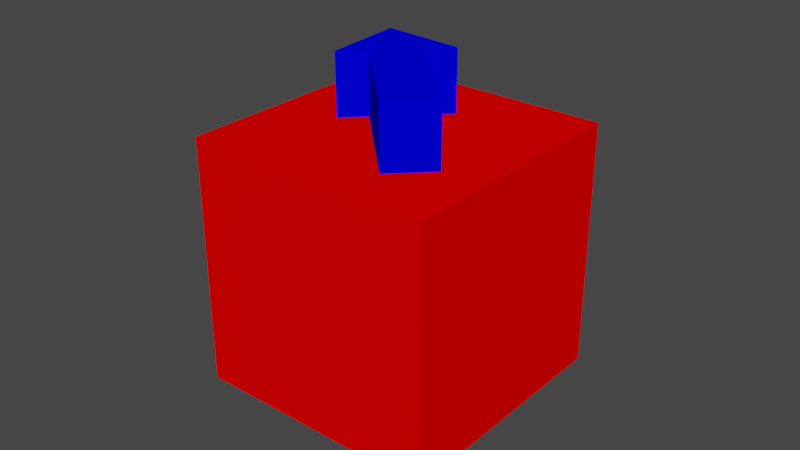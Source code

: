 # Source: Arrow_cube_cap_rotated45.blend  (saved by Blender 3.4.6; exported with 4.5.12 LTS)
import bpy
from mathutils import Matrix  # noqa: F401  (used for matrix-valued properties, if any)

bpy.ops.wm.read_factory_settings(use_empty=True)
scene = bpy.context.scene
scene.name = 'Scene'

# ---- collections
col_collection = bpy.data.collections.new('Collection'); scene.collection.children.link(col_collection)

# ---- materials (node trees are filled in below, after node groups)
mat_red = bpy.data.materials.new('Red')
mat_red.use_transparent_shadow = False
mat_blue = bpy.data.materials.new('Blue')
mat_blue.use_transparent_shadow = False

# ---- material node trees
mat_red.use_nodes = True; mat_red.node_tree.nodes.clear()
_N = mat_red.node_tree.nodes; _L = mat_red.node_tree.links
n0 = _N.new('ShaderNodeOutputMaterial'); n0.name = 'Material Output'; n0.location = (0, 0)
n1 = _N.new('ShaderNodeBsdfDiffuse'); n1.name = 'Diffuse BSDF'; n1.location = (0, 0)
n1.inputs[0].default_value = (1.0, 0.0, 0.0, 1.0)
_L.new(n1.outputs[0], n0.inputs[0])
n0.is_active_output = True
mat_blue.use_nodes = True; mat_blue.node_tree.nodes.clear()
_N = mat_blue.node_tree.nodes; _L = mat_blue.node_tree.links
n0 = _N.new('ShaderNodeOutputMaterial'); n0.name = 'Material Output'; n0.location = (0, 0)
n1 = _N.new('ShaderNodeBsdfDiffuse'); n1.name = 'Diffuse BSDF'; n1.location = (0, 0)
n1.inputs[0].default_value = (0.0, 0.0, 1.0, 1.0)
_L.new(n1.outputs[0], n0.inputs[0])
n0.is_active_output = True

# ---- world
world_world = bpy.data.worlds.new('World'); scene.world = world_world
world_world.use_nodes = True; world_world.node_tree.nodes.clear()
_N = world_world.node_tree.nodes; _L = world_world.node_tree.links
n0 = _N.new('ShaderNodeOutputWorld'); n0.name = 'World Output'; n0.location = (300, 300)
n1 = _N.new('ShaderNodeBackground'); n1.name = 'Background'; n1.location = (10, 300)
n1.inputs[0].default_value = (0.05088, 0.05088, 0.05088, 1.0)
_L.new(n1.outputs[0], n0.inputs[0])
n0.is_active_output = True
world_world.color = (0.05088, 0.05088, 0.05088)
world_world.use_sun_shadow = False
world_world.sun_shadow_jitter_overblur = 0.0

# ---- meshes
me_cube_006 = bpy.data.meshes.new('Cube.006')
me_cube_006.from_pydata([(-0.04, -0.04, -0.04), (-0.04, -0.04, 0.04), (-0.04, 0.04, -0.04), (-0.04, 0.04, 0.04), (0.04, -0.04, -0.04), (0.04, -0.04, 0.04), (0.04, 0.04, -0.04), (0.04, 0.04, 0.04), (-0.001863, 0.01318, 0.06), (-0.02166, 0.02166, 0.04), (-0.001863, 0.01318, 0.04), (-0.02166, 0.02166, 0.06), (0.02642, -0.01511, 0.06), (0.004727, 0.01977, 0.04), (0.02642, -0.01511, 0.04), (0.004727, 0.01977, 0.06), (-0.01318, 0.001863, 0.06), (-0.01977, -0.004727, 0.04), (-0.01318, 0.001863, 0.04), (-0.01977, -0.004727, 0.06), (0.01511, -0.02642, 0.06), (0.01511, -0.02642, 0.04)], [], [(0, 1, 3, 2), (2, 3, 7, 6), (6, 7, 5, 4), (4, 5, 1, 0), (2, 6, 4, 0), (7, 3, 1, 5), (8, 16, 20, 12), (14, 12, 20, 21), (21, 20, 16, 18), (18, 10, 14, 21), (8, 12, 14, 10), (9, 11, 15, 13), (16, 19, 17, 18), (10, 13, 15, 8), (19, 16, 8, 15, 11), (17, 19, 11, 9), (10, 18, 17, 9, 13)])
me_cube_006.polygons.foreach_set('material_index', [0, 0, 0, 0, 0, 0, 1, 1, 1, 0, 1, 1, 1, 1, 1, 1, 0])
_uv = me_cube_006.uv_layers.new(name='UVMap')
_uv.uv.foreach_set('vector', [0.375, 0.0, 0.625, 0.0, 0.625, 0.25, 0.375, 0.25, 0.375, 0.25, 0.625, 0.25, 0.625, 0.5, 0.375, 0.5, 0.375, 0.5, 0.625, 0.5, 0.625, 0.75, 0.375, 0.75, 0.375, 0.75, 0.625, 0.75, 0.625, 1.0, 0.375, 1.0, 0.125, 0.5, 0.375, 0.5, 0.375, 0.75, 0.125, 0.75, 0.625, 0.5, 0.875, 0.5, 0.875, 0.75, 0.625, 0.75, 0.625, 0.5, 0.875, 0.5, 0.875, 0.75, 0.625, 0.75, 0.375, 0.75, 0.625, 0.75, 0.625, 1.0, 0.375, 1.0, 0.375, 0.0, 0.625, 0.0, 0.625, 0.25, 0.375, 0.25, 0.125, 0.5, 0.375, 0.5, 0.375, 0.75, 0.125, 0.75, 0.625, 0.5, 0.625, 0.75, 0.375, 0.75, 0.375, 0.5, 1.0, 0.5, 1.0, 1.0, 0.6667, 1.0, 0.6667, 0.5, 0.423, 1.0, 0.3333, 1.0, 0.3333, 0.5, 0.423, 0.5, 0.577, 0.5, 0.6667, 0.5, 0.6667, 1.0, 0.577, 1.0, 0.04215, 0.13, 0.154, 0.13, 0.346, 0.13, 0.4578, 0.13, 0.25, 0.49, 0.3333, 0.5, 0.3333, 1.0, -5.96e-08, 1.0, -5.96e-08, 0.5, 0.846, 0.13, 0.654, 0.13, 0.5422, 0.13, 0.75, 0.49, 0.9578, 0.13])
me_cube_006.materials.append(mat_red)
me_cube_006.materials.append(mat_blue)
me_cube_006.update()

# ---- objects
ob_cap = bpy.data.objects.new('Cap', me_cube_006)

# ---- transforms, parenting, visibility, modifiers, constraints
ob_cap.location = (0.0, 0.0, 0.0)

# ---- collection membership
col_collection.objects.link(ob_cap)

# ---- scene / render settings (as saved in the file)
scene.frame_start = 1; scene.frame_end = 250; scene.frame_set(1)
scene.render.engine = 'BLENDER_EEVEE_NEXT'
scene.cycles.sampling_pattern = 'TABULATED_SOBOL'
scene.cycles.use_light_tree = False
scene.view_settings.view_transform = 'Filmic'
bpy.context.view_layer.update()

# ---- added for rendering (the .blend has no active camera and no usable light): camera, sun
cam_auto = bpy.data.cameras.new('AutoCamera')
cam_auto.lens = 50.0
cam_auto.sensor_width = 36.0
cam_auto.clip_end = 1000.0
ob_auto_camera = bpy.data.objects.new('AutoCamera', cam_auto)
scene.collection.objects.link(ob_auto_camera)
ob_auto_camera.location = (0.185045, -0.222054, 0.158036)
ob_auto_camera.rotation_euler = (1.09748, -7.21219e-08, 0.694738)
scene.camera = ob_auto_camera
light_auto_sun = bpy.data.lights.new('AutoSun', 'SUN')
light_auto_sun.energy = 3.0
light_auto_sun.angle = 0.0523599
ob_auto_sun = bpy.data.objects.new('AutoSun', light_auto_sun)
scene.collection.objects.link(ob_auto_sun)
ob_auto_sun.rotation_euler = (0.872665, 0.174533, 0.523599)
bpy.context.view_layer.update()
